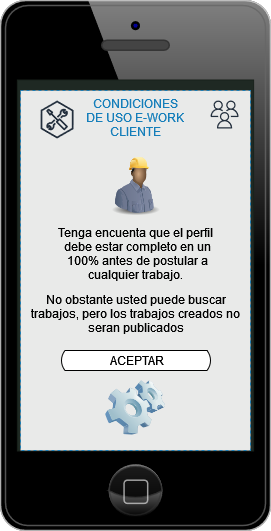

The diagram above was exported from draw.io. Its source (the exported page's mxGraphModel, read from the mxfile embedded in the PNG):
<mxGraphModel dx="786" dy="640" grid="1" gridSize="10" guides="1" tooltips="1" connect="1" arrows="1" fold="1" page="1" pageScale="1" pageWidth="827" pageHeight="1169" math="0" shadow="0">
  <root>
    <mxCell id="0" />
    <mxCell id="1" parent="0" />
    <mxCell id="2jsnTOyMalN7lyBkxBDE-1" value="" style="verticalLabelPosition=bottom;verticalAlign=top;html=1;shadow=0;dashed=0;strokeWidth=1;shape=mxgraph.ios.iPhone;bgStyle=bgGreen;fillColor=#aaaaaa;sketch=0;" parent="1" vertex="1">
      <mxGeometry x="240" y="100" width="270" height="530" as="geometry" />
    </mxCell>
    <mxCell id="2jsnTOyMalN7lyBkxBDE-2" value="CONDICIONES&#10;DE USO E-WORK&#10;CLIENTE&#10;" style="fillColor=#FFFFFF;strokeColor=#147EBA;dashed=1;verticalAlign=top;fontStyle=0;fontColor=#147EBA;absoluteArcSize=0;opacity=90;" parent="1" vertex="1">
      <mxGeometry x="260" y="190" width="230" height="360" as="geometry" />
    </mxCell>
    <mxCell id="2jsnTOyMalN7lyBkxBDE-3" value="" style="sketch=0;outlineConnect=0;fontColor=#232F3E;gradientColor=none;fillColor=#232F3D;strokeColor=none;dashed=0;verticalLabelPosition=bottom;verticalAlign=top;align=center;html=1;fontSize=12;fontStyle=0;aspect=fixed;pointerEvents=1;shape=mxgraph.aws4.users;" parent="1" vertex="1">
      <mxGeometry x="450" y="200" width="28" height="28" as="geometry" />
    </mxCell>
    <mxCell id="2jsnTOyMalN7lyBkxBDE-4" value="" style="sketch=0;outlineConnect=0;fontColor=#232F3E;gradientColor=none;fillColor=#232F3D;strokeColor=none;dashed=0;verticalLabelPosition=bottom;verticalAlign=top;align=center;html=1;fontSize=12;fontStyle=0;aspect=fixed;pointerEvents=1;shape=mxgraph.aws4.external_toolkit;" parent="1" vertex="1">
      <mxGeometry x="280" y="200" width="33.13" height="38" as="geometry" />
    </mxCell>
    <mxCell id="2jsnTOyMalN7lyBkxBDE-5" value="" style="image;html=1;image=img/lib/clip_art/people/Construction_Worker_Man_Black_128x128.png;fontColor=none;fillColor=#FFFF33;opacity=90;" parent="1" vertex="1">
      <mxGeometry x="345" y="250" width="61" height="70" as="geometry" />
    </mxCell>
    <mxCell id="2jsnTOyMalN7lyBkxBDE-7" value="ACEPTAR" style="html=1;dashed=0;whitespace=wrap;shape=mxgraph.dfd.loop;fillColor=default;" parent="1" vertex="1">
      <mxGeometry x="300.5" y="450" width="150" height="20" as="geometry" />
    </mxCell>
    <mxCell id="2jsnTOyMalN7lyBkxBDE-9" value="" style="image;html=1;image=img/lib/clip_art/computers/Software_128x128.png;fontColor=none;fillColor=#FFFF33;opacity=90;" parent="1" vertex="1">
      <mxGeometry x="345" y="480" width="60" height="55" as="geometry" />
    </mxCell>
    <mxCell id="XGKkh-8CZTZXew_xc-ma-1" value="Tenga encuenta que el perfil&#10; debe estar completo en un&#10; 100% antes de postular a &#10;cualquier trabajo." style="text;strokeColor=none;fillColor=none;align=center;verticalAlign=middle;spacingLeft=4;spacingRight=4;overflow=hidden;points=[[0,0.5],[1,0.5]];portConstraint=eastwest;rotatable=0;fontColor=none;opacity=90;" parent="1" vertex="1">
      <mxGeometry x="285.5" y="320" width="180" height="65" as="geometry" />
    </mxCell>
    <mxCell id="XGKkh-8CZTZXew_xc-ma-2" value="No obstante usted puede buscar &#10;trabajos, pero los trabajos creados no &#10;seran publicados " style="text;strokeColor=none;fillColor=none;align=center;verticalAlign=middle;spacingLeft=4;spacingRight=4;overflow=hidden;points=[[0,0.5],[1,0.5]];portConstraint=eastwest;rotatable=0;fontColor=none;opacity=90;" parent="1" vertex="1">
      <mxGeometry x="265.5" y="380" width="220" height="65" as="geometry" />
    </mxCell>
  </root>
</mxGraphModel>